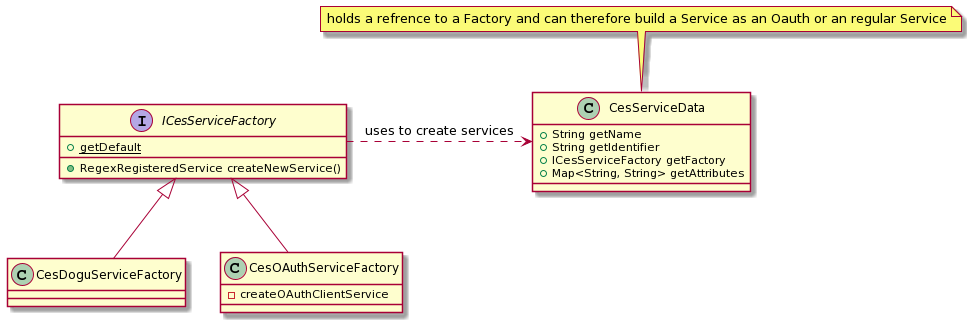

The diagram above was rendered by PlantUML. Its source (embedded in the PNG):
@startuml
interface ICesServiceFactory {
+RegexRegisteredService createNewService()
+{static} getDefault
}

class CesDoguServiceFactory {

}

class CesOAuthServiceFactory {
-createOAuthClientService
}

class CesServiceData {
+String getName
+String getIdentifier
+ICesServiceFactory getFactory
+Map<String, String> getAttributes
}



interface       ICesServiceFactory
ICesServiceFactory <|-- CesDoguServiceFactory
ICesServiceFactory <|-- CesOAuthServiceFactory
ICesServiceFactory .right.> CesServiceData : uses to create services

note top of CesServiceData
holds a refrence to a Factory and can therefore build a Service as an Oauth or an regular Service
end note
@enduml